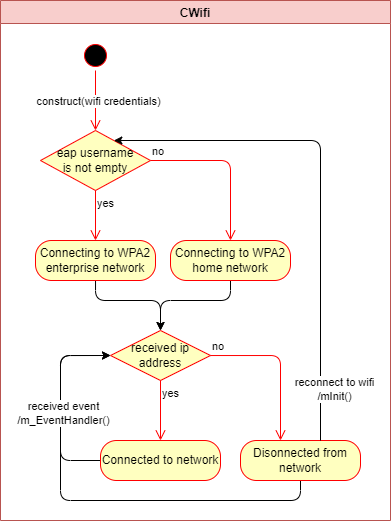

The diagram above was exported from draw.io. Its source (the exported page's mxGraphModel, read from the mxfile embedded in the PNG):
<mxGraphModel dx="748" dy="786" grid="1" gridSize="10" guides="1" tooltips="1" connect="1" arrows="1" fold="1" page="1" pageScale="1" pageWidth="850" pageHeight="1100" math="0" shadow="0">
  <root>
    <mxCell id="0" />
    <mxCell id="1" parent="0" />
    <mxCell id="3" value="" style="edgeStyle=orthogonalEdgeStyle;html=1;verticalAlign=bottom;endArrow=open;endSize=8;strokeColor=#ff0000;entryX=0.5;entryY=0;entryDx=0;entryDy=0;" parent="1" source="2" target="10" edge="1">
      <mxGeometry relative="1" as="geometry">
        <mxPoint x="165" y="200" as="targetPoint" />
      </mxGeometry>
    </mxCell>
    <mxCell id="4" value="construct(wifi credentials)" style="edgeLabel;html=1;align=center;verticalAlign=middle;resizable=0;points=[];" parent="3" vertex="1" connectable="0">
      <mxGeometry x="0.2" y="3" relative="1" as="geometry">
        <mxPoint y="-5" as="offset" />
      </mxGeometry>
    </mxCell>
    <mxCell id="10" value="eap username&lt;br&gt;is not empty" style="rhombus;whiteSpace=wrap;html=1;fillColor=#ffffc0;strokeColor=#ff0000;" parent="1" vertex="1">
      <mxGeometry x="110" y="200" width="110" height="60" as="geometry" />
    </mxCell>
    <mxCell id="11" value="no" style="edgeStyle=orthogonalEdgeStyle;html=1;align=left;verticalAlign=bottom;endArrow=open;endSize=8;strokeColor=#ff0000;" parent="1" source="10" target="16" edge="1">
      <mxGeometry x="-1" relative="1" as="geometry">
        <mxPoint x="300" y="235" as="targetPoint" />
        <Array as="points">
          <mxPoint x="300" y="230" />
        </Array>
      </mxGeometry>
    </mxCell>
    <mxCell id="12" value="yes" style="edgeStyle=orthogonalEdgeStyle;html=1;align=left;verticalAlign=top;endArrow=open;endSize=8;strokeColor=#ff0000;" parent="1" source="10" target="14" edge="1">
      <mxGeometry x="-1" relative="1" as="geometry">
        <mxPoint x="165" y="310" as="targetPoint" />
      </mxGeometry>
    </mxCell>
    <mxCell id="13" value="CWifi" style="swimlane;fillColor=#f8cecc;strokeColor=#b85450;" parent="1" vertex="1">
      <mxGeometry x="70" y="70" width="390" height="520" as="geometry" />
    </mxCell>
    <mxCell id="36" style="edgeStyle=orthogonalEdgeStyle;html=1;" edge="1" parent="13" source="14" target="22">
      <mxGeometry relative="1" as="geometry">
        <mxPoint x="95.03448275862081" y="310" as="targetPoint" />
        <Array as="points">
          <mxPoint x="95" y="300" />
          <mxPoint x="160" y="300" />
        </Array>
      </mxGeometry>
    </mxCell>
    <mxCell id="14" value="Connecting to WPA2 enterprise network" style="rounded=1;whiteSpace=wrap;html=1;arcSize=40;fontColor=#000000;fillColor=#ffffc0;strokeColor=#ff0000;" parent="13" vertex="1">
      <mxGeometry x="35" y="240" width="120" height="40" as="geometry" />
    </mxCell>
    <mxCell id="2" value="" style="ellipse;html=1;shape=startState;fillColor=#000000;strokeColor=#ff0000;" parent="13" vertex="1">
      <mxGeometry x="80" y="40" width="30" height="30" as="geometry" />
    </mxCell>
    <mxCell id="35" style="edgeStyle=orthogonalEdgeStyle;html=1;entryX=0.5;entryY=0;entryDx=0;entryDy=0;" edge="1" parent="13" source="16" target="22">
      <mxGeometry relative="1" as="geometry">
        <mxPoint x="230" y="310" as="targetPoint" />
        <Array as="points">
          <mxPoint x="230" y="300" />
          <mxPoint x="160" y="300" />
        </Array>
      </mxGeometry>
    </mxCell>
    <mxCell id="16" value="Connecting to WPA2 home network" style="rounded=1;whiteSpace=wrap;html=1;arcSize=40;fontColor=#000000;fillColor=#ffffc0;strokeColor=#ff0000;" parent="13" vertex="1">
      <mxGeometry x="170" y="240" width="120" height="40" as="geometry" />
    </mxCell>
    <mxCell id="22" value="received ip address" style="rhombus;whiteSpace=wrap;html=1;fillColor=#ffffc0;strokeColor=#ff0000;" parent="13" vertex="1">
      <mxGeometry x="110" y="330" width="100" height="50" as="geometry" />
    </mxCell>
    <mxCell id="23" value="no" style="edgeStyle=orthogonalEdgeStyle;html=1;align=left;verticalAlign=bottom;endArrow=open;endSize=8;strokeColor=#ff0000;" parent="13" source="22" target="29" edge="1">
      <mxGeometry x="-1" relative="1" as="geometry">
        <mxPoint x="290" y="440" as="targetPoint" />
        <Array as="points">
          <mxPoint x="280" y="355" />
        </Array>
      </mxGeometry>
    </mxCell>
    <mxCell id="24" value="yes" style="edgeStyle=orthogonalEdgeStyle;html=1;align=left;verticalAlign=top;endArrow=open;endSize=8;strokeColor=#ff0000;" parent="13" source="22" target="27" edge="1">
      <mxGeometry x="-1" relative="1" as="geometry">
        <mxPoint x="170" y="420" as="targetPoint" />
      </mxGeometry>
    </mxCell>
    <mxCell id="31" style="edgeStyle=orthogonalEdgeStyle;html=1;entryX=0;entryY=0.5;entryDx=0;entryDy=0;" parent="13" source="27" target="22" edge="1">
      <mxGeometry relative="1" as="geometry">
        <Array as="points">
          <mxPoint x="60" y="460" />
          <mxPoint x="60" y="355" />
        </Array>
      </mxGeometry>
    </mxCell>
    <mxCell id="27" value="Connected to network" style="rounded=1;whiteSpace=wrap;html=1;arcSize=40;fontColor=#000000;fillColor=#ffffc0;strokeColor=#ff0000;" parent="13" vertex="1">
      <mxGeometry x="100" y="440" width="120" height="40" as="geometry" />
    </mxCell>
    <mxCell id="30" style="edgeStyle=orthogonalEdgeStyle;html=1;entryX=0;entryY=0.5;entryDx=0;entryDy=0;" parent="13" source="29" target="22" edge="1">
      <mxGeometry relative="1" as="geometry">
        <Array as="points">
          <mxPoint x="60" y="500" />
          <mxPoint x="60" y="355" />
        </Array>
        <mxPoint x="310" y="480" as="sourcePoint" />
      </mxGeometry>
    </mxCell>
    <mxCell id="32" value="received event&lt;br&gt;/m_EventHandler()" style="edgeLabel;html=1;align=center;verticalAlign=middle;resizable=0;points=[];" parent="30" vertex="1" connectable="0">
      <mxGeometry x="0.5467" y="-3" relative="1" as="geometry">
        <mxPoint y="4" as="offset" />
      </mxGeometry>
    </mxCell>
    <mxCell id="29" value="Disonnected from network" style="rounded=1;whiteSpace=wrap;html=1;arcSize=40;fontColor=#000000;fillColor=#ffffc0;strokeColor=#ff0000;" parent="13" vertex="1">
      <mxGeometry x="240" y="440" width="120" height="40" as="geometry" />
    </mxCell>
    <mxCell id="38" style="edgeStyle=orthogonalEdgeStyle;html=1;" edge="1" parent="1" source="29" target="10">
      <mxGeometry relative="1" as="geometry">
        <Array as="points">
          <mxPoint x="390" y="210" />
        </Array>
      </mxGeometry>
    </mxCell>
    <mxCell id="39" value="reconnect to wifi&lt;br&gt;/mInit()" style="edgeLabel;html=1;align=center;verticalAlign=middle;resizable=0;points=[];" vertex="1" connectable="0" parent="38">
      <mxGeometry x="-0.8764" y="-1" relative="1" as="geometry">
        <mxPoint x="13" y="-20" as="offset" />
      </mxGeometry>
    </mxCell>
  </root>
</mxGraphModel>